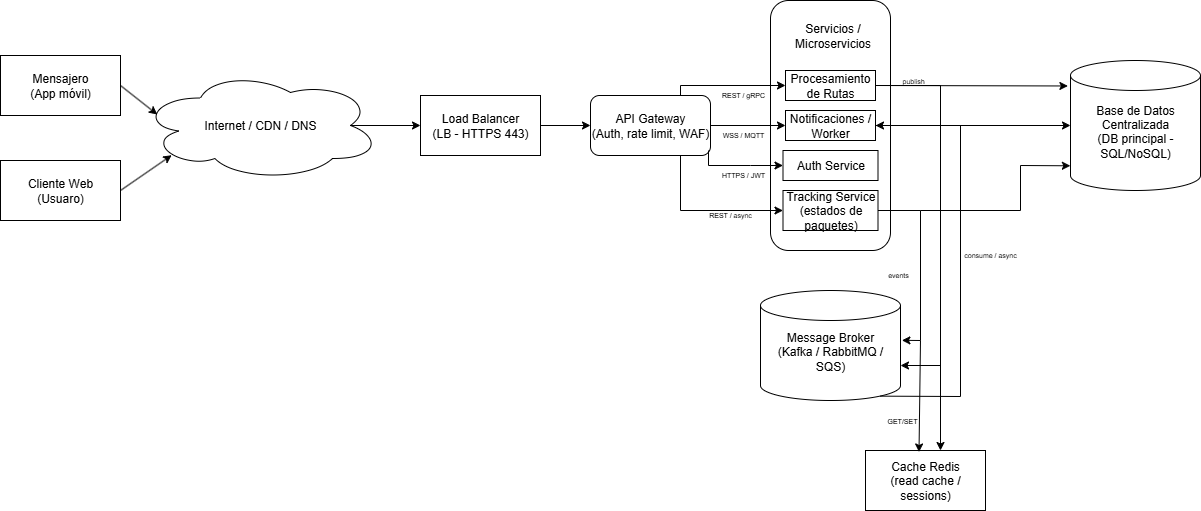

The diagram above was exported from draw.io. Its source (the exported page's mxGraphModel, read from the mxfile embedded in the PNG):
<mxGraphModel dx="1326" dy="3067" grid="1" gridSize="10" guides="1" tooltips="1" connect="1" arrows="1" fold="1" page="1" pageScale="1" pageWidth="1100" pageHeight="850" math="0" shadow="0">
  <root>
    <mxCell id="0" />
    <mxCell id="1" parent="0" />
    <mxCell id="SNy8iyokeSBN_gpAH2h9-1" value="&lt;div&gt;Mensajero&lt;/div&gt;&lt;div&gt;(App móvil)&lt;/div&gt;" style="rounded=0;whiteSpace=wrap;html=1;" vertex="1" parent="1">
      <mxGeometry x="30" y="-155" width="120" height="60" as="geometry" />
    </mxCell>
    <mxCell id="SNy8iyokeSBN_gpAH2h9-2" value="&lt;div&gt;Cliente Web&lt;/div&gt;&lt;div&gt;(Usuaro)&lt;/div&gt;" style="rounded=0;whiteSpace=wrap;html=1;" vertex="1" parent="1">
      <mxGeometry x="30" y="-50" width="120" height="60" as="geometry" />
    </mxCell>
    <mxCell id="SNy8iyokeSBN_gpAH2h9-4" value="&lt;div&gt;Internet / CDN / DNS&lt;/div&gt;" style="ellipse;shape=cloud;whiteSpace=wrap;html=1;align=center;" vertex="1" parent="1">
      <mxGeometry x="170" y="-140" width="240" height="110" as="geometry" />
    </mxCell>
    <mxCell id="SNy8iyokeSBN_gpAH2h9-6" value="" style="endArrow=classic;html=1;rounded=0;exitX=1;exitY=0.5;exitDx=0;exitDy=0;entryX=0.07;entryY=0.4;entryDx=0;entryDy=0;entryPerimeter=0;" edge="1" parent="1" source="SNy8iyokeSBN_gpAH2h9-1" target="SNy8iyokeSBN_gpAH2h9-4">
      <mxGeometry width="50" height="50" relative="1" as="geometry">
        <mxPoint x="160" y="-120" as="sourcePoint" />
        <mxPoint x="210" y="-170" as="targetPoint" />
      </mxGeometry>
    </mxCell>
    <mxCell id="SNy8iyokeSBN_gpAH2h9-7" value="" style="endArrow=classic;html=1;rounded=0;entryX=0.13;entryY=0.77;entryDx=0;entryDy=0;entryPerimeter=0;exitX=1;exitY=0.5;exitDx=0;exitDy=0;" edge="1" parent="1" source="SNy8iyokeSBN_gpAH2h9-2" target="SNy8iyokeSBN_gpAH2h9-4">
      <mxGeometry width="50" height="50" relative="1" as="geometry">
        <mxPoint x="160" y="110" as="sourcePoint" />
        <mxPoint x="210" y="60" as="targetPoint" />
      </mxGeometry>
    </mxCell>
    <mxCell id="SNy8iyokeSBN_gpAH2h9-8" value="&lt;div&gt;Load Balancer&lt;/div&gt;&lt;div&gt;(LB - HTTPS 443)&lt;/div&gt;" style="rounded=0;whiteSpace=wrap;html=1;" vertex="1" parent="1">
      <mxGeometry x="450" y="-115" width="120" height="60" as="geometry" />
    </mxCell>
    <mxCell id="SNy8iyokeSBN_gpAH2h9-9" value="" style="endArrow=classic;html=1;rounded=0;exitX=0.875;exitY=0.5;exitDx=0;exitDy=0;exitPerimeter=0;entryX=0;entryY=0.5;entryDx=0;entryDy=0;" edge="1" parent="1" source="SNy8iyokeSBN_gpAH2h9-4" target="SNy8iyokeSBN_gpAH2h9-8">
      <mxGeometry width="50" height="50" relative="1" as="geometry">
        <mxPoint x="410" y="50" as="sourcePoint" />
        <mxPoint x="460" as="targetPoint" />
      </mxGeometry>
    </mxCell>
    <mxCell id="SNy8iyokeSBN_gpAH2h9-10" value="&lt;div&gt;API Gateway&lt;/div&gt;&lt;div&gt;(Auth, rate limit, WAF)&lt;/div&gt;" style="rounded=1;whiteSpace=wrap;html=1;" vertex="1" parent="1">
      <mxGeometry x="620" y="-115" width="120" height="60" as="geometry" />
    </mxCell>
    <mxCell id="SNy8iyokeSBN_gpAH2h9-11" value="" style="endArrow=classic;html=1;rounded=0;entryX=0;entryY=0.5;entryDx=0;entryDy=0;exitX=1;exitY=0.5;exitDx=0;exitDy=0;" edge="1" parent="1" source="SNy8iyokeSBN_gpAH2h9-8" target="SNy8iyokeSBN_gpAH2h9-10">
      <mxGeometry width="50" height="50" relative="1" as="geometry">
        <mxPoint x="610" y="40" as="sourcePoint" />
        <mxPoint x="660" y="-10" as="targetPoint" />
      </mxGeometry>
    </mxCell>
    <mxCell id="SNy8iyokeSBN_gpAH2h9-12" value="" style="rounded=1;whiteSpace=wrap;html=1;align=center;" vertex="1" parent="1">
      <mxGeometry x="800" y="-210" width="120" height="250" as="geometry" />
    </mxCell>
    <mxCell id="SNy8iyokeSBN_gpAH2h9-13" value="Servicios / Microservicios" style="text;html=1;align=center;verticalAlign=middle;whiteSpace=wrap;rounded=0;" vertex="1" parent="1">
      <mxGeometry x="820" y="-190" width="85" height="30" as="geometry" />
    </mxCell>
    <mxCell id="SNy8iyokeSBN_gpAH2h9-15" value="Auth Service" style="rounded=0;whiteSpace=wrap;html=1;" vertex="1" parent="1">
      <mxGeometry x="812.5" y="-60" width="95" height="30" as="geometry" />
    </mxCell>
    <mxCell id="SNy8iyokeSBN_gpAH2h9-16" value="Procesamiento de Rutas" style="rounded=0;whiteSpace=wrap;html=1;" vertex="1" parent="1">
      <mxGeometry x="815" y="-140" width="90" height="30" as="geometry" />
    </mxCell>
    <mxCell id="SNy8iyokeSBN_gpAH2h9-17" value="Tracking Service (estados de paquetes)" style="rounded=0;whiteSpace=wrap;html=1;" vertex="1" parent="1">
      <mxGeometry x="812.5" y="-20" width="95" height="40" as="geometry" />
    </mxCell>
    <mxCell id="SNy8iyokeSBN_gpAH2h9-18" value="Notificaciones / Worker" style="rounded=0;whiteSpace=wrap;html=1;" vertex="1" parent="1">
      <mxGeometry x="815" y="-100" width="90" height="30" as="geometry" />
    </mxCell>
    <mxCell id="SNy8iyokeSBN_gpAH2h9-19" value="" style="endArrow=classic;html=1;rounded=0;entryX=0;entryY=0.5;entryDx=0;entryDy=0;exitX=1;exitY=0.5;exitDx=0;exitDy=0;" edge="1" parent="1" source="SNy8iyokeSBN_gpAH2h9-10" target="SNy8iyokeSBN_gpAH2h9-18">
      <mxGeometry width="50" height="50" relative="1" as="geometry">
        <mxPoint x="610" y="-60" as="sourcePoint" />
        <mxPoint x="660" y="-60" as="targetPoint" />
      </mxGeometry>
    </mxCell>
    <mxCell id="SNy8iyokeSBN_gpAH2h9-21" value="" style="endArrow=classic;html=1;rounded=0;entryX=0;entryY=0.5;entryDx=0;entryDy=0;" edge="1" parent="1" target="SNy8iyokeSBN_gpAH2h9-15">
      <mxGeometry width="50" height="50" relative="1" as="geometry">
        <mxPoint x="738" y="-60" as="sourcePoint" />
        <mxPoint x="812.5" y="-70" as="targetPoint" />
        <Array as="points">
          <mxPoint x="738" y="-45" />
          <mxPoint x="780" y="-45" />
        </Array>
      </mxGeometry>
    </mxCell>
    <mxCell id="SNy8iyokeSBN_gpAH2h9-22" value="" style="endArrow=classic;html=1;rounded=0;exitX=0.75;exitY=1;exitDx=0;exitDy=0;entryX=0;entryY=0.5;entryDx=0;entryDy=0;" edge="1" parent="1" source="SNy8iyokeSBN_gpAH2h9-10" target="SNy8iyokeSBN_gpAH2h9-17">
      <mxGeometry width="50" height="50" relative="1" as="geometry">
        <mxPoint x="750" as="sourcePoint" />
        <mxPoint x="825.5" y="25" as="targetPoint" />
        <Array as="points">
          <mxPoint x="710" />
          <mxPoint x="792.5" />
        </Array>
      </mxGeometry>
    </mxCell>
    <mxCell id="SNy8iyokeSBN_gpAH2h9-23" value="" style="endArrow=classic;html=1;rounded=0;entryX=0;entryY=0.5;entryDx=0;entryDy=0;exitX=0.75;exitY=0;exitDx=0;exitDy=0;" edge="1" parent="1" source="SNy8iyokeSBN_gpAH2h9-10" target="SNy8iyokeSBN_gpAH2h9-16">
      <mxGeometry width="50" height="50" relative="1" as="geometry">
        <mxPoint x="710" y="-120" as="sourcePoint" />
        <mxPoint x="795" y="-125.4" as="targetPoint" />
        <Array as="points">
          <mxPoint x="710" y="-125" />
        </Array>
      </mxGeometry>
    </mxCell>
    <mxCell id="SNy8iyokeSBN_gpAH2h9-24" value="HTTPS / JWT" style="text;html=1;align=center;verticalAlign=middle;whiteSpace=wrap;rounded=0;fontSize=7;" vertex="1" parent="1">
      <mxGeometry x="732.5" y="-40" width="80" height="10" as="geometry" />
    </mxCell>
    <mxCell id="SNy8iyokeSBN_gpAH2h9-25" value="REST / gRPC" style="text;html=1;align=center;verticalAlign=middle;whiteSpace=wrap;rounded=0;fontSize=7;" vertex="1" parent="1">
      <mxGeometry x="732.5" y="-120" width="80" height="10" as="geometry" />
    </mxCell>
    <mxCell id="SNy8iyokeSBN_gpAH2h9-26" value="WSS / MQTT" style="text;html=1;align=center;verticalAlign=middle;whiteSpace=wrap;rounded=0;fontSize=7;" vertex="1" parent="1">
      <mxGeometry x="732.5" y="-80" width="80" height="10" as="geometry" />
    </mxCell>
    <mxCell id="SNy8iyokeSBN_gpAH2h9-28" value="REST / async" style="text;html=1;align=center;verticalAlign=middle;whiteSpace=wrap;rounded=0;fontSize=7;" vertex="1" parent="1">
      <mxGeometry x="720" width="80" height="10" as="geometry" />
    </mxCell>
    <mxCell id="SNy8iyokeSBN_gpAH2h9-30" value="&lt;div&gt;Message Broker&lt;/div&gt;&lt;div&gt;(Kafka / RabbitMQ / SQS)&lt;/div&gt;&lt;div&gt;&lt;br&gt;&lt;/div&gt;" style="shape=cylinder3;whiteSpace=wrap;html=1;boundedLbl=1;backgroundOutline=1;size=15;" vertex="1" parent="1">
      <mxGeometry x="790" y="80" width="140" height="110" as="geometry" />
    </mxCell>
    <mxCell id="SNy8iyokeSBN_gpAH2h9-31" value="" style="endArrow=classic;html=1;rounded=0;exitX=1;exitY=0.5;exitDx=0;exitDy=0;entryX=1;entryY=0;entryDx=0;entryDy=75;entryPerimeter=0;" edge="1" parent="1" source="SNy8iyokeSBN_gpAH2h9-16" target="SNy8iyokeSBN_gpAH2h9-30">
      <mxGeometry width="50" height="50" relative="1" as="geometry">
        <mxPoint x="970" y="-155" as="sourcePoint" />
        <mxPoint x="970" y="120" as="targetPoint" />
        <Array as="points">
          <mxPoint x="970" y="-125" />
          <mxPoint x="970" y="155" />
        </Array>
      </mxGeometry>
    </mxCell>
    <mxCell id="SNy8iyokeSBN_gpAH2h9-32" value="" style="endArrow=classic;html=1;rounded=0;exitX=1;exitY=0.5;exitDx=0;exitDy=0;entryX=1.01;entryY=0.453;entryDx=0;entryDy=0;entryPerimeter=0;" edge="1" parent="1" source="SNy8iyokeSBN_gpAH2h9-17" target="SNy8iyokeSBN_gpAH2h9-30">
      <mxGeometry width="50" height="50" relative="1" as="geometry">
        <mxPoint x="905" y="80" as="sourcePoint" />
        <mxPoint x="950" y="130" as="targetPoint" />
        <Array as="points">
          <mxPoint x="950" />
          <mxPoint x="950" y="130" />
        </Array>
      </mxGeometry>
    </mxCell>
    <mxCell id="SNy8iyokeSBN_gpAH2h9-33" value="" style="endArrow=classic;html=1;rounded=0;exitX=0.855;exitY=1;exitDx=0;exitDy=-4.35;exitPerimeter=0;entryX=1;entryY=0.5;entryDx=0;entryDy=0;" edge="1" parent="1" source="SNy8iyokeSBN_gpAH2h9-30" target="SNy8iyokeSBN_gpAH2h9-18">
      <mxGeometry width="50" height="50" relative="1" as="geometry">
        <mxPoint x="910" y="240" as="sourcePoint" />
        <mxPoint x="940" y="-90" as="targetPoint" />
        <Array as="points">
          <mxPoint x="990" y="186" />
          <mxPoint x="990" y="-85" />
        </Array>
      </mxGeometry>
    </mxCell>
    <mxCell id="SNy8iyokeSBN_gpAH2h9-34" value="consume / async" style="text;html=1;align=center;verticalAlign=middle;whiteSpace=wrap;rounded=0;fontSize=7;" vertex="1" parent="1">
      <mxGeometry x="980" y="40" width="80" height="10" as="geometry" />
    </mxCell>
    <mxCell id="SNy8iyokeSBN_gpAH2h9-35" value="events" style="text;html=1;align=center;verticalAlign=middle;whiteSpace=wrap;rounded=0;fontSize=7;" vertex="1" parent="1">
      <mxGeometry x="907.5" y="60" width="40" height="10" as="geometry" />
    </mxCell>
    <mxCell id="SNy8iyokeSBN_gpAH2h9-36" value="publish" style="text;whiteSpace=wrap;html=1;fontSize=7;" vertex="1" parent="1">
      <mxGeometry x="930" y="-140" width="30" height="20" as="geometry" />
    </mxCell>
    <mxCell id="SNy8iyokeSBN_gpAH2h9-37" value="&lt;div&gt;Cache Redis&lt;/div&gt;&lt;div&gt;(read cache / sessions)&lt;/div&gt;" style="rounded=0;whiteSpace=wrap;html=1;" vertex="1" parent="1">
      <mxGeometry x="895" y="240" width="120" height="60" as="geometry" />
    </mxCell>
    <mxCell id="SNy8iyokeSBN_gpAH2h9-39" value="" style="endArrow=classic;html=1;rounded=0;entryX=0.446;entryY=0.025;entryDx=0;entryDy=0;entryPerimeter=0;" edge="1" parent="1" target="SNy8iyokeSBN_gpAH2h9-37">
      <mxGeometry width="50" height="50" relative="1" as="geometry">
        <mxPoint x="950" y="130" as="sourcePoint" />
        <mxPoint x="870" y="280" as="targetPoint" />
      </mxGeometry>
    </mxCell>
    <mxCell id="SNy8iyokeSBN_gpAH2h9-40" value="GET/SET" style="text;whiteSpace=wrap;html=1;fontSize=7;" vertex="1" parent="1">
      <mxGeometry x="915" y="200" width="35" height="20" as="geometry" />
    </mxCell>
    <mxCell id="SNy8iyokeSBN_gpAH2h9-41" value="" style="endArrow=classic;html=1;rounded=0;entryX=0.625;entryY=0;entryDx=0;entryDy=0;entryPerimeter=0;" edge="1" parent="1" target="SNy8iyokeSBN_gpAH2h9-37">
      <mxGeometry width="50" height="50" relative="1" as="geometry">
        <mxPoint x="970" y="110" as="sourcePoint" />
        <mxPoint x="820" y="290" as="targetPoint" />
      </mxGeometry>
    </mxCell>
    <mxCell id="SNy8iyokeSBN_gpAH2h9-42" value="&lt;div&gt;Base de Datos Centralizada&lt;/div&gt;&lt;div&gt;(DB principal - SQL/NoSQL)&lt;/div&gt;&lt;div&gt;&lt;br&gt;&lt;/div&gt;" style="shape=cylinder3;whiteSpace=wrap;html=1;boundedLbl=1;backgroundOutline=1;size=15;" vertex="1" parent="1">
      <mxGeometry x="1100" y="-150" width="130" height="130" as="geometry" />
    </mxCell>
    <mxCell id="SNy8iyokeSBN_gpAH2h9-43" value="" style="endArrow=classic;html=1;rounded=0;entryX=-0.02;entryY=0.196;entryDx=0;entryDy=0;entryPerimeter=0;exitX=1;exitY=0.5;exitDx=0;exitDy=0;" edge="1" parent="1" source="SNy8iyokeSBN_gpAH2h9-16" target="SNy8iyokeSBN_gpAH2h9-42">
      <mxGeometry width="50" height="50" relative="1" as="geometry">
        <mxPoint x="950" y="-100" as="sourcePoint" />
        <mxPoint x="1070" y="-210" as="targetPoint" />
      </mxGeometry>
    </mxCell>
    <mxCell id="SNy8iyokeSBN_gpAH2h9-44" value="" style="endArrow=classic;html=1;rounded=0;entryX=-0.001;entryY=0.81;entryDx=0;entryDy=0;entryPerimeter=0;" edge="1" parent="1" target="SNy8iyokeSBN_gpAH2h9-42">
      <mxGeometry width="50" height="50" relative="1" as="geometry">
        <mxPoint x="950" as="sourcePoint" />
        <mxPoint x="1050" as="targetPoint" />
        <Array as="points">
          <mxPoint x="1050" />
          <mxPoint x="1050" y="-45" />
        </Array>
      </mxGeometry>
    </mxCell>
    <mxCell id="SNy8iyokeSBN_gpAH2h9-45" value="" style="endArrow=classic;html=1;rounded=0;exitX=1;exitY=0.5;exitDx=0;exitDy=0;entryX=0;entryY=0.5;entryDx=0;entryDy=0;entryPerimeter=0;" edge="1" parent="1" source="SNy8iyokeSBN_gpAH2h9-18" target="SNy8iyokeSBN_gpAH2h9-42">
      <mxGeometry width="50" height="50" relative="1" as="geometry">
        <mxPoint x="990" y="-80" as="sourcePoint" />
        <mxPoint x="1040" y="-80" as="targetPoint" />
      </mxGeometry>
    </mxCell>
  </root>
</mxGraphModel>